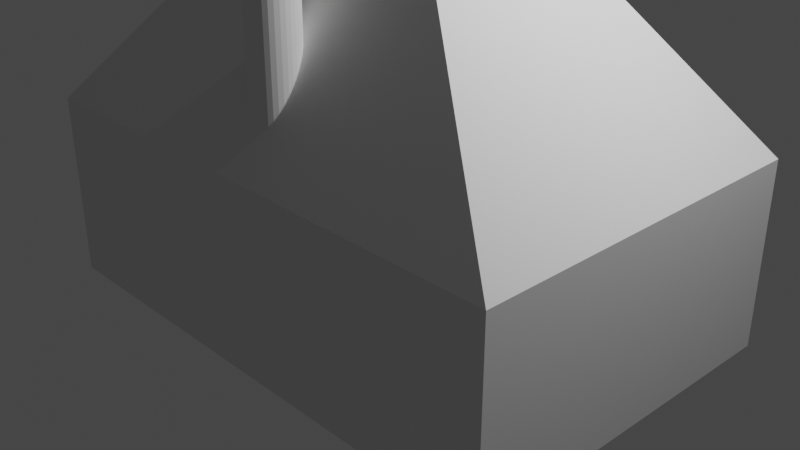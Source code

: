 # Source: test1.blend  (saved by Blender 3.4.6; exported with 4.5.12 LTS)
import bpy
from mathutils import Matrix  # noqa: F401  (used for matrix-valued properties, if any)

bpy.ops.wm.read_factory_settings(use_empty=True)
scene = bpy.context.scene
scene.name = 'Scene'

# ---- collections
col_collection = bpy.data.collections.new('Collection'); scene.collection.children.link(col_collection)

# ---- world
world_world = bpy.data.worlds.new('World'); scene.world = world_world
world_world.use_nodes = True; world_world.node_tree.nodes.clear()
_N = world_world.node_tree.nodes; _L = world_world.node_tree.links
n0 = _N.new('ShaderNodeOutputWorld'); n0.name = 'World Output'; n0.location = (300, 300)
n1 = _N.new('ShaderNodeBackground'); n1.name = 'Background'; n1.location = (10, 300)
n1.inputs[0].default_value = (0.05088, 0.05088, 0.05088, 1.0)
_L.new(n1.outputs[0], n0.inputs[0])
n0.is_active_output = True
world_world.color = (0.05088, 0.05088, 0.05088)
world_world.use_sun_shadow = False
world_world.sun_shadow_jitter_overblur = 0.0

# ---- cameras
cam_camera = bpy.data.cameras.new('Camera')
cam_camera.clip_end = 100.0
cam_camera.ortho_scale = 7.314

# ---- lights
light_light = bpy.data.lights.new('Light', 'POINT')
light_light.transmission_factor = 0.0
light_light.energy = 1000.0
light_light.shadow_soft_size = 0.1
light_light.shadow_maximum_resolution = 0.006
light_light.use_absolute_resolution = True

# ---- meshes
me_cube_001 = bpy.data.meshes.new('Cube.001')
me_cube_001.from_pydata([(-1.0, -1.0, -1.0), (-1.0, -1.0, 1.0), (-1.0, 1.0, -1.0), (-1.0, 1.0, 1.0), (1.0, -1.0, -1.0), (1.0, -1.0, 1.0), (1.0, 1.0, -1.0), (1.0, 1.0, 1.0)], [], [(0, 1, 3, 2), (2, 3, 7, 6), (6, 7, 5, 4), (4, 5, 1, 0), (2, 6, 4, 0), (7, 3, 1, 5)])
_uv = me_cube_001.uv_layers.new(name='UVMap')
_uv.uv.foreach_set('vector', [0.375, 0.0, 0.625, 0.0, 0.625, 0.25, 0.375, 0.25, 0.375, 0.25, 0.625, 0.25, 0.625, 0.5, 0.375, 0.5, 0.375, 0.5, 0.625, 0.5, 0.625, 0.75, 0.375, 0.75, 0.375, 0.75, 0.625, 0.75, 0.625, 1.0, 0.375, 1.0, 0.125, 0.5, 0.375, 0.5, 0.375, 0.75, 0.125, 0.75, 0.625, 0.5, 0.875, 0.5, 0.875, 0.75, 0.625, 0.75])
me_cube_001.update()
me_cube_002 = bpy.data.meshes.new('Cube.002')
me_cube_002.from_pydata([(-1.0, -1.0, -1.0), (-0.3862, -0.3862, 1.0), (-1.0, 1.0, -1.0), (-0.3862, 0.3862, 1.0), (1.0, -1.0, -1.0), (0.3862, -0.3862, 1.0), (1.0, 1.0, -1.0), (0.3862, 0.3862, 1.0)], [], [(0, 1, 3, 2), (2, 3, 7, 6), (6, 7, 5, 4), (4, 5, 1, 0), (2, 6, 4, 0), (7, 3, 1, 5)])
_uv = me_cube_002.uv_layers.new(name='UVMap')
_uv.uv.foreach_set('vector', [0.375, 0.0, 0.625, 0.0, 0.625, 0.25, 0.375, 0.25, 0.375, 0.25, 0.625, 0.25, 0.625, 0.5, 0.375, 0.5, 0.375, 0.5, 0.625, 0.5, 0.625, 0.75, 0.375, 0.75, 0.375, 0.75, 0.625, 0.75, 0.625, 1.0, 0.375, 1.0, 0.125, 0.5, 0.375, 0.5, 0.375, 0.75, 0.125, 0.75, 0.625, 0.5, 0.875, 0.5, 0.875, 0.75, 0.625, 0.75])
me_cube_002.update()
me_cylinder = bpy.data.meshes.new('Cylinder')
me_cylinder.from_pydata([(0.0, 1.0, -1.0), (0.0, 1.0, 1.0), (0.1951, 0.9808, -1.0), (0.1951, 0.9808, 1.0), (0.3827, 0.9239, -1.0), (0.3827, 0.9239, 1.0), (0.5556, 0.8315, -1.0), (0.5556, 0.8315, 1.0), (0.7071, 0.7071, -1.0), (0.7071, 0.7071, 1.0), (0.8315, 0.5556, -1.0), (0.8315, 0.5556, 1.0), (0.9239, 0.3827, -1.0), (0.9239, 0.3827, 1.0), (0.9808, 0.1951, -1.0), (0.9808, 0.1951, 1.0), (1.0, 0.0, -1.0), (1.0, 0.0, 1.0), (0.9808, -0.1951, -1.0), (0.9808, -0.1951, 1.0), (0.9239, -0.3827, -1.0), (0.9239, -0.3827, 1.0), (0.8315, -0.5556, -1.0), (0.8315, -0.5556, 1.0), (0.7071, -0.7071, -1.0), (0.7071, -0.7071, 1.0), (0.5556, -0.8315, -1.0), (0.5556, -0.8315, 1.0), (0.3827, -0.9239, -1.0), (0.3827, -0.9239, 1.0), (0.1951, -0.9808, -1.0), (0.1951, -0.9808, 1.0), (0.0, -1.0, -1.0), (0.0, -1.0, 1.0), (-0.1951, -0.9808, -1.0), (-0.1951, -0.9808, 1.0), (-0.3827, -0.9239, -1.0), (-0.3827, -0.9239, 1.0), (-0.5556, -0.8315, -1.0), (-0.5556, -0.8315, 1.0), (-0.7071, -0.7071, -1.0), (-0.7071, -0.7071, 1.0), (-0.8315, -0.5556, -1.0), (-0.8315, -0.5556, 1.0), (-0.9239, -0.3827, -1.0), (-0.9239, -0.3827, 1.0), (-0.9808, -0.1951, -1.0), (-0.9808, -0.1951, 1.0), (-1.0, 0.0, -1.0), (-1.0, 0.0, 1.0), (-0.9808, 0.1951, -1.0), (-0.9808, 0.1951, 1.0), (-0.9239, 0.3827, -1.0), (-0.9239, 0.3827, 1.0), (-0.8315, 0.5556, -1.0), (-0.8315, 0.5556, 1.0), (-0.7071, 0.7071, -1.0), (-0.7071, 0.7071, 1.0), (-0.5556, 0.8315, -1.0), (-0.5556, 0.8315, 1.0), (-0.3827, 0.9239, -1.0), (-0.3827, 0.9239, 1.0), (-0.1951, 0.9808, -1.0), (-0.1951, 0.9808, 1.0)], [], [(0, 1, 3, 2), (2, 3, 5, 4), (4, 5, 7, 6), (6, 7, 9, 8), (8, 9, 11, 10), (10, 11, 13, 12), (12, 13, 15, 14), (14, 15, 17, 16), (16, 17, 19, 18), (18, 19, 21, 20), (20, 21, 23, 22), (22, 23, 25, 24), (24, 25, 27, 26), (26, 27, 29, 28), (28, 29, 31, 30), (30, 31, 33, 32), (32, 33, 35, 34), (34, 35, 37, 36), (36, 37, 39, 38), (38, 39, 41, 40), (40, 41, 43, 42), (42, 43, 45, 44), (44, 45, 47, 46), (46, 47, 49, 48), (48, 49, 51, 50), (50, 51, 53, 52), (52, 53, 55, 54), (54, 55, 57, 56), (56, 57, 59, 58), (58, 59, 61, 60), (3, 1, 63, 61, 59, 57, 55, 53, 51, 49, 47, 45, 43, 41, 39, 37, 35, 33, 31, 29, 27, 25, 23, 21, 19, 17, 15, 13, 11, 9, 7, 5), (60, 61, 63, 62), (62, 63, 1, 0), (0, 2, 4, 6, 8, 10, 12, 14, 16, 18, 20, 22, 24, 26, 28, 30, 32, 34, 36, 38, 40, 42, 44, 46, 48, 50, 52, 54, 56, 58, 60, 62)])
_uv = me_cylinder.uv_layers.new(name='UVMap')
_uv.uv.foreach_set('vector', [1.0, 0.5, 1.0, 1.0, 0.9688, 1.0, 0.9688, 0.5, 0.9688, 0.5, 0.9688, 1.0, 0.9375, 1.0, 0.9375, 0.5, 0.9375, 0.5, 0.9375, 1.0, 0.9062, 1.0, 0.9062, 0.5, 0.9062, 0.5, 0.9062, 1.0, 0.875, 1.0, 0.875, 0.5, 0.875, 0.5, 0.875, 1.0, 0.8438, 1.0, 0.8438, 0.5, 0.8438, 0.5, 0.8438, 1.0, 0.8125, 1.0, 0.8125, 0.5, 0.8125, 0.5, 0.8125, 1.0, 0.7812, 1.0, 0.7812, 0.5, 0.7812, 0.5, 0.7812, 1.0, 0.75, 1.0, 0.75, 0.5, 0.75, 0.5, 0.75, 1.0, 0.7188, 1.0, 0.7188, 0.5, 0.7188, 0.5, 0.7188, 1.0, 0.6875, 1.0, 0.6875, 0.5, 0.6875, 0.5, 0.6875, 1.0, 0.6562, 1.0, 0.6562, 0.5, 0.6562, 0.5, 0.6562, 1.0, 0.625, 1.0, 0.625, 0.5, 0.625, 0.5, 0.625, 1.0, 0.5938, 1.0, 0.5938, 0.5, 0.5938, 0.5, 0.5938, 1.0, 0.5625, 1.0, 0.5625, 0.5, 0.5625, 0.5, 0.5625, 1.0, 0.5312, 1.0, 0.5312, 0.5, 0.5312, 0.5, 0.5312, 1.0, 0.5, 1.0, 0.5, 0.5, 0.5, 0.5, 0.5, 1.0, 0.4688, 1.0, 0.4688, 0.5, 0.4688, 0.5, 0.4688, 1.0, 0.4375, 1.0, 0.4375, 0.5, 0.4375, 0.5, 0.4375, 1.0, 0.4062, 1.0, 0.4062, 0.5, 0.4062, 0.5, 0.4062, 1.0, 0.375, 1.0, 0.375, 0.5, 0.375, 0.5, 0.375, 1.0, 0.3438, 1.0, 0.3438, 0.5, 0.3438, 0.5, 0.3438, 1.0, 0.3125, 1.0, 0.3125, 0.5, 0.3125, 0.5, 0.3125, 1.0, 0.2812, 1.0, 0.2812, 0.5, 0.2812, 0.5, 0.2812, 1.0, 0.25, 1.0, 0.25, 0.5, 0.25, 0.5, 0.25, 1.0, 0.2188, 1.0, 0.2188, 0.5, 0.2188, 0.5, 0.2188, 1.0, 0.1875, 1.0, 0.1875, 0.5, 0.1875, 0.5, 0.1875, 1.0, 0.1562, 1.0, 0.1562, 0.5, 0.1562, 0.5, 0.1562, 1.0, 0.125, 1.0, 0.125, 0.5, 0.125, 0.5, 0.125, 1.0, 0.09375, 1.0, 0.09375, 0.5, 0.09375, 0.5, 0.09375, 1.0, 0.0625, 1.0, 0.0625, 0.5, 0.2968, 0.4854, 0.25, 0.49, 0.2032, 0.4854, 0.1582, 0.4717, 0.1167, 0.4496, 0.08029, 0.4197, 0.05045, 0.3833, 0.02827, 0.3418, 0.01461, 0.2968, 0.01, 0.25, 0.01461, 0.2032, 0.02827, 0.1582, 0.05045, 0.1167, 0.08029, 0.08029, 0.1167, 0.05045, 0.1582, 0.02827, 0.2032, 0.01461, 0.25, 0.01, 0.2968, 0.01461, 0.3418, 0.02827, 0.3833, 0.05045, 0.4197, 0.08029, 0.4496, 0.1167, 0.4717, 0.1582, 0.4854, 0.2032, 0.49, 0.25, 0.4854, 0.2968, 0.4717, 0.3418, 0.4496, 0.3833, 0.4197, 0.4197, 0.3833, 0.4496, 0.3418, 0.4717, 0.0625, 0.5, 0.0625, 1.0, 0.03125, 1.0, 0.03125, 0.5, 0.03125, 0.5, 0.03125, 1.0, 0.0, 1.0, 0.0, 0.5, 0.75, 0.49, 0.7968, 0.4854, 0.8418, 0.4717, 0.8833, 0.4496, 0.9197, 0.4197, 0.9496, 0.3833, 0.9717, 0.3418, 0.9854, 0.2968, 0.99, 0.25, 0.9854, 0.2032, 0.9717, 0.1582, 0.9496, 0.1167, 0.9197, 0.08029, 0.8833, 0.05045, 0.8418, 0.02827, 0.7968, 0.01461, 0.75, 0.01, 0.7032, 0.01461, 0.6582, 0.02827, 0.6167, 0.05045, 0.5803, 0.08029, 0.5504, 0.1167, 0.5283, 0.1582, 0.5146, 0.2032, 0.51, 0.25, 0.5146, 0.2968, 0.5283, 0.3418, 0.5504, 0.3833, 0.5803, 0.4197, 0.6167, 0.4496, 0.6582, 0.4717, 0.7032, 0.4854])
me_cylinder.update()

# ---- objects
ob_light = bpy.data.objects.new('Light', light_light)
ob_camera = bpy.data.objects.new('Camera', cam_camera)
ob_cube = bpy.data.objects.new('Cube', me_cube_001)
ob_cube_001 = bpy.data.objects.new('Cube.001', me_cube_002)
ob_cylinder = bpy.data.objects.new('Cylinder', me_cylinder)

# ---- transforms, parenting, visibility, modifiers, constraints
ob_light.location = (4.0, 1.0, 6.0)
ob_light.rotation_euler = (0.6503, 0.05522, 1.866)
ob_light.lock_rotations_4d = False
ob_light.empty_display_type = 'ARROWS'
ob_light.color = (0.0, 0.0, 0.0, 0.0)
ob_light.lineart.crease_threshold = 0.0
ob_camera.location = (7.359, -6.926, 4.958)
ob_camera.rotation_euler = (1.109, 0.0, 0.8149)
ob_camera.lock_rotations_4d = False
ob_camera.empty_display_type = 'ARROWS'
ob_camera.color = (0.0, 0.0, 0.0, 0.0)
ob_camera.display_type = 'WIRE'
ob_camera.lineart.crease_threshold = 0.0
ob_cube.location = (0.0, 0.0, 0.0)
ob_cube.scale = (2.95, 1.95, 1.0)
ob_cube_001.location = (0.0, 0.0, 2.0)
ob_cube_001.scale = (2.95, 1.95, 1.0)
ob_cylinder.location = (0.0, -1.455, 2.082)
ob_cylinder.scale = (0.25, 0.25, 1.0)

# ---- collection membership
col_collection.objects.link(ob_light)
col_collection.objects.link(ob_camera)
col_collection.objects.link(ob_cube)
col_collection.objects.link(ob_cube_001)
col_collection.objects.link(ob_cylinder)

# ---- scene / render settings (as saved in the file)
scene.camera = ob_camera
scene.frame_start = 1; scene.frame_end = 250; scene.frame_set(1)
scene.render.engine = 'BLENDER_EEVEE_NEXT'
scene.cycles.sampling_pattern = 'TABULATED_SOBOL'
scene.cycles.use_light_tree = False
scene.view_settings.view_transform = 'Filmic'
bpy.context.view_layer.update()
